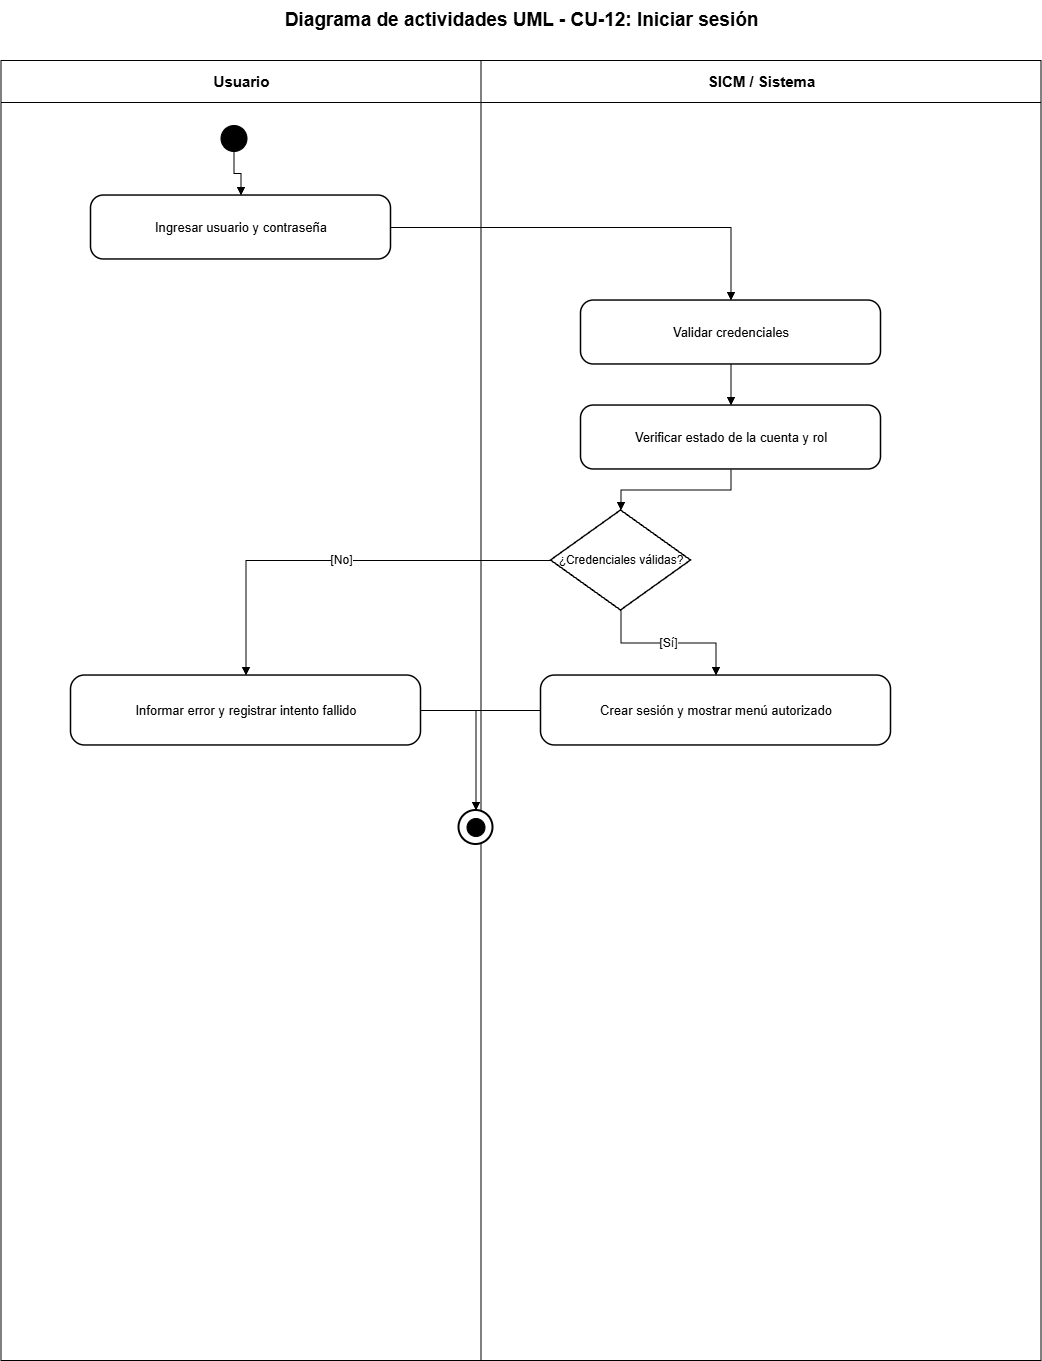

The diagram above was exported from draw.io. Its source (the exported page's mxGraphModel, read from the mxfile embedded in the PNG):
<mxGraphModel dx="2828" dy="1486" grid="1" gridSize="10" guides="1" tooltips="1" connect="1" arrows="1" fold="1" page="1" pageScale="1" pageWidth="1200" pageHeight="1500" math="0" shadow="0">
  <root>
    <mxCell id="0" />
    <mxCell id="1" parent="0" />
    <mxCell id="lane-a" parent="1" style="swimlane;html=1;horizontal=1;startSize=42;fillColor=#ffffff;swimlaneFillColor=#ffffff;strokeColor=#000000;fontColor=#000000;fontStyle=1;fontSize=15;" value="Usuario" vertex="1">
      <mxGeometry height="1300" width="480" x="80" y="80" as="geometry" />
    </mxCell>
    <mxCell id="lane-s" parent="1" style="swimlane;html=1;horizontal=1;startSize=42;fillColor=#ffffff;swimlaneFillColor=#ffffff;strokeColor=#000000;fontColor=#000000;fontStyle=1;fontSize=15;" value="SICM / Sistema" vertex="1">
      <mxGeometry height="1300" width="560" x="560" y="80" as="geometry" />
    </mxCell>
    <mxCell id="title" parent="1" style="text;html=1;strokeColor=none;fillColor=none;align=center;verticalAlign=middle;fontStyle=1;fontSize=19;fontColor=#000000;" value="Diagrama de actividades UML - CU-12: Iniciar sesión" vertex="1">
      <mxGeometry height="40" width="1000" x="100" y="20" as="geometry" />
    </mxCell>
    <mxCell id="start" parent="1" style="ellipse;html=1;aspect=fixed;fillColor=#000000;strokeColor=#000000;" value="" vertex="1">
      <mxGeometry height="26" width="26" x="300" y="145" as="geometry" />
    </mxCell>
    <mxCell id="step-0" parent="1" style="rounded=1;arcSize=20;whiteSpace=wrap;html=1;fillColor=#ffffff;strokeColor=#000000;strokeWidth=1.5;fontColor=#000000;fontSize=13;" value="Ingresar usuario y contraseña" vertex="1">
      <mxGeometry height="64" width="300" x="170" y="215" as="geometry" />
    </mxCell>
    <mxCell id="e-0" edge="1" parent="1" source="start" style="edgeStyle=orthogonalEdgeStyle;rounded=0;orthogonalLoop=1;jettySize=auto;html=1;endArrow=block;endFill=1;strokeColor=#000000;fontColor=#000000;fontSize=12;" target="step-0" value="">
      <mxGeometry relative="1" as="geometry" />
    </mxCell>
    <mxCell id="step-1" parent="1" style="rounded=1;arcSize=20;whiteSpace=wrap;html=1;fillColor=#ffffff;strokeColor=#000000;strokeWidth=1.5;fontColor=#000000;fontSize=13;" value="Validar credenciales" vertex="1">
      <mxGeometry height="64" width="300" x="660" y="320" as="geometry" />
    </mxCell>
    <mxCell id="e-1" edge="1" parent="1" source="step-0" style="edgeStyle=orthogonalEdgeStyle;rounded=0;orthogonalLoop=1;jettySize=auto;html=1;endArrow=block;endFill=1;strokeColor=#000000;fontColor=#000000;fontSize=12;" target="step-1" value="">
      <mxGeometry relative="1" as="geometry" />
    </mxCell>
    <mxCell id="step-2" parent="1" style="rounded=1;arcSize=20;whiteSpace=wrap;html=1;fillColor=#ffffff;strokeColor=#000000;strokeWidth=1.5;fontColor=#000000;fontSize=13;" value="Verificar estado de la cuenta y rol" vertex="1">
      <mxGeometry height="64" width="300" x="660" y="425" as="geometry" />
    </mxCell>
    <mxCell id="e-2" edge="1" parent="1" source="step-1" style="edgeStyle=orthogonalEdgeStyle;rounded=0;orthogonalLoop=1;jettySize=auto;html=1;endArrow=block;endFill=1;strokeColor=#000000;fontColor=#000000;fontSize=12;" target="step-2" value="">
      <mxGeometry relative="1" as="geometry" />
    </mxCell>
    <mxCell id="decision" parent="1" style="rhombus;whiteSpace=wrap;html=1;fillColor=#ffffff;strokeColor=#000000;strokeWidth=1.5;fontColor=#000000;fontSize=12;" value="¿Credenciales válidas?" vertex="1">
      <mxGeometry height="100" width="140" x="630" y="530" as="geometry" />
    </mxCell>
    <mxCell id="e-decision" edge="1" parent="1" source="step-2" style="edgeStyle=orthogonalEdgeStyle;rounded=0;orthogonalLoop=1;jettySize=auto;html=1;endArrow=block;endFill=1;strokeColor=#000000;fontColor=#000000;fontSize=12;" target="decision" value="">
      <mxGeometry relative="1" as="geometry" />
    </mxCell>
    <mxCell id="yes" parent="1" style="rounded=1;arcSize=20;whiteSpace=wrap;html=1;fillColor=#ffffff;strokeColor=#000000;strokeWidth=1.5;fontColor=#000000;fontSize=13;" value="Crear sesión y mostrar menú autorizado" vertex="1">
      <mxGeometry height="70" width="350" x="620" y="695" as="geometry" />
    </mxCell>
    <mxCell id="no" parent="1" style="rounded=1;arcSize=20;whiteSpace=wrap;html=1;fillColor=#ffffff;strokeColor=#000000;strokeWidth=1.5;fontColor=#000000;fontSize=13;" value="Informar error y registrar intento fallido" vertex="1">
      <mxGeometry height="70" width="350" x="150" y="695" as="geometry" />
    </mxCell>
    <mxCell id="e-yes" edge="1" parent="1" source="decision" style="edgeStyle=orthogonalEdgeStyle;rounded=0;orthogonalLoop=1;jettySize=auto;html=1;endArrow=block;endFill=1;strokeColor=#000000;fontColor=#000000;fontSize=12;" target="yes" value="[Sí]">
      <mxGeometry relative="1" as="geometry" />
    </mxCell>
    <mxCell id="e-no" edge="1" parent="1" source="decision" style="edgeStyle=orthogonalEdgeStyle;rounded=0;orthogonalLoop=1;jettySize=auto;html=1;endArrow=block;endFill=1;strokeColor=#000000;fontColor=#000000;fontSize=12;" target="no" value="[No]">
      <mxGeometry relative="1" as="geometry" />
    </mxCell>
    <mxCell id="final-outer" parent="1" style="ellipse;html=1;aspect=fixed;fillColor=#ffffff;strokeColor=#000000;strokeWidth=2;" value="" vertex="1">
      <mxGeometry height="34" width="34" x="538" y="830" as="geometry" />
    </mxCell>
    <mxCell id="final-inner" parent="1" style="ellipse;html=1;aspect=fixed;fillColor=#000000;strokeColor=#000000;perimeter=ellipsePerimeter;" value="" vertex="1">
      <mxGeometry height="18" width="18" x="546" y="838" as="geometry" />
    </mxCell>
    <mxCell id="e-final-yes" edge="1" parent="1" source="yes" style="edgeStyle=orthogonalEdgeStyle;rounded=0;orthogonalLoop=1;jettySize=auto;html=1;endArrow=block;endFill=1;strokeColor=#000000;fontColor=#000000;fontSize=12;" target="final-outer" value="">
      <mxGeometry relative="1" as="geometry" />
    </mxCell>
    <mxCell id="e-final-no" edge="1" parent="1" source="no" style="edgeStyle=orthogonalEdgeStyle;rounded=0;orthogonalLoop=1;jettySize=auto;html=1;endArrow=block;endFill=1;strokeColor=#000000;fontColor=#000000;fontSize=12;" target="final-outer" value="">
      <mxGeometry relative="1" as="geometry" />
    </mxCell>
  </root>
</mxGraphModel>